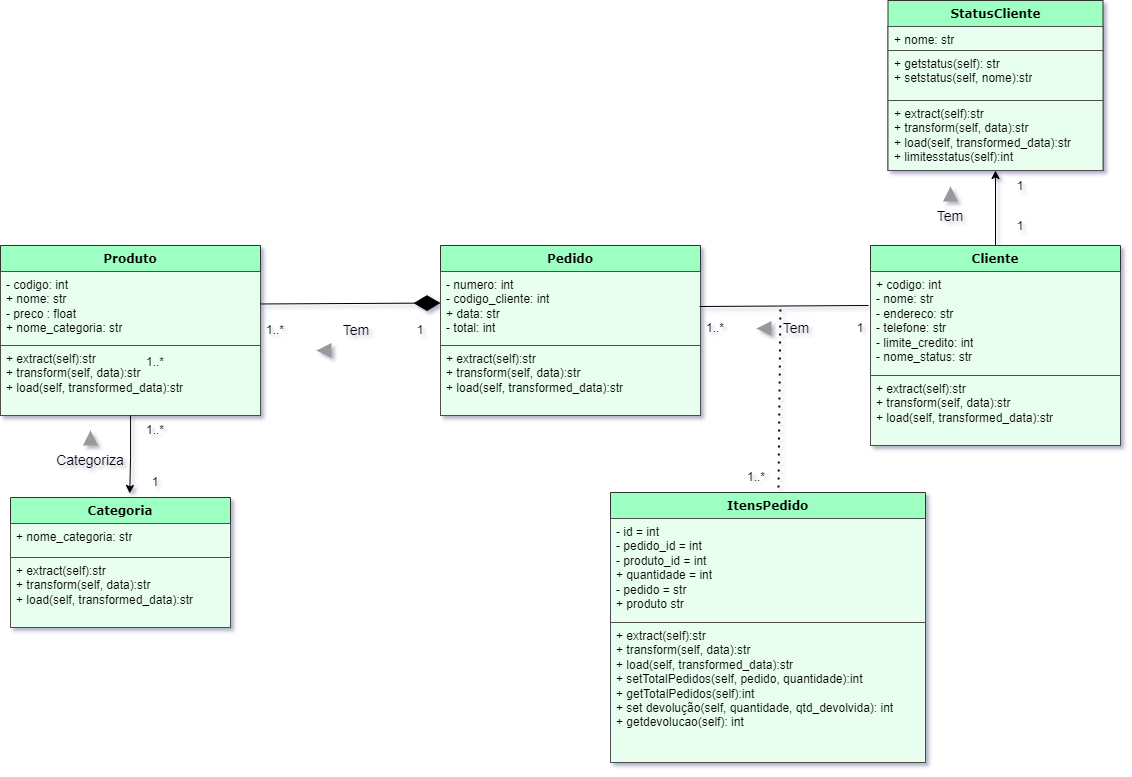

The diagram above was exported from draw.io. Its source (the exported page's mxGraphModel, read from the mxfile embedded in the PNG):
<mxGraphModel dx="1615" dy="955" grid="1" gridSize="10" guides="1" tooltips="1" connect="1" arrows="1" fold="1" page="1" pageScale="1" pageWidth="1169" pageHeight="827" math="0" shadow="0">
  <root>
    <mxCell id="WIyWlLk6GJQsqaUBKTNV-0" />
    <mxCell id="WIyWlLk6GJQsqaUBKTNV-1" parent="WIyWlLk6GJQsqaUBKTNV-0" />
    <mxCell id="AbRwv1jsbrySAzEsrpkl-0" value="&lt;font face=&quot;Verdana&quot;&gt;Produto&lt;/font&gt;" style="swimlane;fontStyle=1;align=center;verticalAlign=top;childLayout=stackLayout;horizontal=1;startSize=26;horizontalStack=0;resizeParent=1;resizeParentMax=0;resizeLast=0;collapsible=1;marginBottom=0;whiteSpace=wrap;html=1;gradientColor=none;strokeColor=#333333;fillColor=#9EFFC2;" parent="WIyWlLk6GJQsqaUBKTNV-1" vertex="1">
      <mxGeometry x="20" y="274" width="260" height="170" as="geometry">
        <mxRectangle x="70" y="110" width="90" height="30" as="alternateBounds" />
      </mxGeometry>
    </mxCell>
    <mxCell id="AbRwv1jsbrySAzEsrpkl-1" value="&lt;div&gt;- codigo: int&lt;br&gt;&lt;/div&gt;+ nome: str&lt;div&gt;&lt;span style=&quot;background-color: initial;&quot;&gt;- preco : float&lt;/span&gt;&lt;br&gt;&lt;/div&gt;&lt;div&gt;+ nome_categoria: str&lt;/div&gt;" style="text;strokeColor=#4D4D4D;fillColor=#E8FFF0;align=left;verticalAlign=top;spacingLeft=4;spacingRight=4;overflow=hidden;rotatable=0;points=[[0,0.5],[1,0.5]];portConstraint=eastwest;whiteSpace=wrap;html=1;" parent="AbRwv1jsbrySAzEsrpkl-0" vertex="1">
      <mxGeometry y="26" width="260" height="74" as="geometry" />
    </mxCell>
    <mxCell id="IFRMUIiidjRw7wSfpQNc-2" value="&lt;div&gt;+ extract(self):str&lt;/div&gt;&lt;div&gt;+ transform(self, data):str&lt;/div&gt;&lt;div&gt;+ load(self, transformed_data):str&lt;/div&gt;&lt;div&gt;&lt;br&gt;&lt;/div&gt;" style="text;strokeColor=#4D4D4D;fillColor=#E8FFF0;align=left;verticalAlign=top;spacingLeft=4;spacingRight=4;overflow=hidden;rotatable=0;points=[[0,0.5],[1,0.5]];portConstraint=eastwest;whiteSpace=wrap;html=1;" vertex="1" parent="AbRwv1jsbrySAzEsrpkl-0">
      <mxGeometry y="100" width="260" height="70" as="geometry" />
    </mxCell>
    <mxCell id="AbRwv1jsbrySAzEsrpkl-3" value="&lt;font face=&quot;Verdana&quot;&gt;Pedido&lt;/font&gt;" style="swimlane;fontStyle=1;align=center;verticalAlign=top;childLayout=stackLayout;horizontal=1;startSize=26;horizontalStack=0;resizeParent=1;resizeParentMax=0;resizeLast=0;collapsible=1;marginBottom=0;whiteSpace=wrap;html=1;gradientColor=none;strokeColor=#333333;fillColor=#9EFFC2;" parent="WIyWlLk6GJQsqaUBKTNV-1" vertex="1">
      <mxGeometry x="460" y="274" width="260" height="170" as="geometry">
        <mxRectangle x="70" y="110" width="90" height="30" as="alternateBounds" />
      </mxGeometry>
    </mxCell>
    <mxCell id="AbRwv1jsbrySAzEsrpkl-4" value="&lt;div&gt;- numero: int&lt;br&gt;&lt;/div&gt;&lt;div&gt;- codigo_cliente: int&lt;br&gt;&lt;/div&gt;+ data: str&lt;div&gt;&lt;span style=&quot;background-color: initial;&quot;&gt;- total: int&lt;/span&gt;&lt;br&gt;&lt;/div&gt;&lt;div&gt;&lt;br&gt;&lt;/div&gt;" style="text;strokeColor=#4D4D4D;fillColor=#E8FFF0;align=left;verticalAlign=top;spacingLeft=4;spacingRight=4;overflow=hidden;rotatable=0;points=[[0,0.5],[1,0.5]];portConstraint=eastwest;whiteSpace=wrap;html=1;" parent="AbRwv1jsbrySAzEsrpkl-3" vertex="1">
      <mxGeometry y="26" width="260" height="74" as="geometry" />
    </mxCell>
    <mxCell id="IFRMUIiidjRw7wSfpQNc-3" value="&lt;div&gt;+ extract(self):str&lt;/div&gt;&lt;div&gt;+ transform(self, data):str&lt;/div&gt;&lt;div&gt;+ load(self, transformed_data):str&lt;/div&gt;&lt;div&gt;&lt;br&gt;&lt;/div&gt;" style="text;strokeColor=#4D4D4D;fillColor=#E8FFF0;align=left;verticalAlign=top;spacingLeft=4;spacingRight=4;overflow=hidden;rotatable=0;points=[[0,0.5],[1,0.5]];portConstraint=eastwest;whiteSpace=wrap;html=1;" vertex="1" parent="AbRwv1jsbrySAzEsrpkl-3">
      <mxGeometry y="100" width="260" height="70" as="geometry" />
    </mxCell>
    <mxCell id="AbRwv1jsbrySAzEsrpkl-6" value="" style="endArrow=diamondThin;endFill=1;endSize=24;html=1;rounded=0;entryX=0;entryY=0.286;entryDx=0;entryDy=0;entryPerimeter=0;" parent="WIyWlLk6GJQsqaUBKTNV-1" edge="1">
      <mxGeometry width="160" relative="1" as="geometry">
        <mxPoint x="280" y="332.48" as="sourcePoint" />
        <mxPoint x="460" y="331.51999999999975" as="targetPoint" />
      </mxGeometry>
    </mxCell>
    <mxCell id="AbRwv1jsbrySAzEsrpkl-7" value="1" style="text;html=1;align=center;verticalAlign=middle;whiteSpace=wrap;rounded=0;" parent="WIyWlLk6GJQsqaUBKTNV-1" vertex="1">
      <mxGeometry x="430" y="344" width="20" height="30" as="geometry" />
    </mxCell>
    <mxCell id="AbRwv1jsbrySAzEsrpkl-8" value="1..*" style="text;html=1;align=center;verticalAlign=middle;whiteSpace=wrap;rounded=0;" parent="WIyWlLk6GJQsqaUBKTNV-1" vertex="1">
      <mxGeometry x="280" y="344" width="30" height="30" as="geometry" />
    </mxCell>
    <mxCell id="AbRwv1jsbrySAzEsrpkl-9" value="&lt;font style=&quot;font-size: 14px;&quot;&gt;Tem&lt;/font&gt;" style="text;html=1;align=center;verticalAlign=middle;whiteSpace=wrap;rounded=0;" parent="WIyWlLk6GJQsqaUBKTNV-1" vertex="1">
      <mxGeometry x="346" y="344" width="60" height="30" as="geometry" />
    </mxCell>
    <mxCell id="AbRwv1jsbrySAzEsrpkl-10" value="" style="triangle;whiteSpace=wrap;html=1;dashed=0;direction=south;rotation=90;fillColor=#999999;strokeColor=none;" parent="WIyWlLk6GJQsqaUBKTNV-1" vertex="1">
      <mxGeometry x="336" y="371.5" width="15" height="15" as="geometry" />
    </mxCell>
    <mxCell id="AbRwv1jsbrySAzEsrpkl-11" value="&lt;font face=&quot;Verdana&quot;&gt;Categoria&lt;/font&gt;" style="swimlane;fontStyle=1;align=center;verticalAlign=top;childLayout=stackLayout;horizontal=1;startSize=26;horizontalStack=0;resizeParent=1;resizeParentMax=0;resizeLast=0;collapsible=1;marginBottom=0;whiteSpace=wrap;html=1;gradientColor=none;strokeColor=#333333;fillColor=#9EFFC2;" parent="WIyWlLk6GJQsqaUBKTNV-1" vertex="1">
      <mxGeometry x="30" y="526" width="220" height="130" as="geometry">
        <mxRectangle x="70" y="110" width="90" height="30" as="alternateBounds" />
      </mxGeometry>
    </mxCell>
    <mxCell id="IFRMUIiidjRw7wSfpQNc-1" value="&lt;div&gt;+ nome_categoria: str&lt;br&gt;&lt;/div&gt;" style="text;strokeColor=#4D4D4D;fillColor=#E8FFF0;align=left;verticalAlign=top;spacingLeft=4;spacingRight=4;overflow=hidden;rotatable=0;points=[[0,0.5],[1,0.5]];portConstraint=eastwest;whiteSpace=wrap;html=1;" vertex="1" parent="AbRwv1jsbrySAzEsrpkl-11">
      <mxGeometry y="26" width="220" height="34" as="geometry" />
    </mxCell>
    <mxCell id="AbRwv1jsbrySAzEsrpkl-12" value="&lt;div&gt;+ extract(self):str&lt;/div&gt;&lt;div&gt;+ transform(self, data):str&lt;/div&gt;&lt;div&gt;+ load(self, transformed_data):str&lt;/div&gt;&lt;div&gt;&lt;br&gt;&lt;/div&gt;" style="text;strokeColor=#4D4D4D;fillColor=#E8FFF0;align=left;verticalAlign=top;spacingLeft=4;spacingRight=4;overflow=hidden;rotatable=0;points=[[0,0.5],[1,0.5]];portConstraint=eastwest;whiteSpace=wrap;html=1;" parent="AbRwv1jsbrySAzEsrpkl-11" vertex="1">
      <mxGeometry y="60" width="220" height="70" as="geometry" />
    </mxCell>
    <mxCell id="AbRwv1jsbrySAzEsrpkl-14" value="1" style="text;html=1;align=center;verticalAlign=middle;whiteSpace=wrap;rounded=0;" parent="WIyWlLk6GJQsqaUBKTNV-1" vertex="1">
      <mxGeometry x="160" y="496" width="30" height="30" as="geometry" />
    </mxCell>
    <mxCell id="AbRwv1jsbrySAzEsrpkl-15" value="1..*" style="text;html=1;align=center;verticalAlign=middle;whiteSpace=wrap;rounded=0;" parent="WIyWlLk6GJQsqaUBKTNV-1" vertex="1">
      <mxGeometry x="160" y="376" width="30" height="30" as="geometry" />
    </mxCell>
    <mxCell id="AbRwv1jsbrySAzEsrpkl-16" value="&lt;font style=&quot;font-size: 14px;&quot;&gt;Categoriza&lt;/font&gt;" style="text;html=1;align=center;verticalAlign=middle;whiteSpace=wrap;rounded=0;" parent="WIyWlLk6GJQsqaUBKTNV-1" vertex="1">
      <mxGeometry x="80" y="474" width="60" height="30" as="geometry" />
    </mxCell>
    <mxCell id="AbRwv1jsbrySAzEsrpkl-17" value="" style="triangle;whiteSpace=wrap;html=1;dashed=0;direction=south;rotation=-180;fillColor=#999999;strokeColor=none;" parent="WIyWlLk6GJQsqaUBKTNV-1" vertex="1">
      <mxGeometry x="102.5" y="459" width="15" height="15" as="geometry" />
    </mxCell>
    <mxCell id="AbRwv1jsbrySAzEsrpkl-18" style="edgeStyle=orthogonalEdgeStyle;rounded=0;orthogonalLoop=1;jettySize=auto;html=1;entryX=0.5;entryY=1;entryDx=0;entryDy=0;" parent="WIyWlLk6GJQsqaUBKTNV-1" source="AbRwv1jsbrySAzEsrpkl-19" target="AbRwv1jsbrySAzEsrpkl-22" edge="1">
      <mxGeometry relative="1" as="geometry" />
    </mxCell>
    <mxCell id="AbRwv1jsbrySAzEsrpkl-19" value="&lt;font face=&quot;Verdana&quot;&gt;Cliente&lt;/font&gt;" style="swimlane;fontStyle=1;align=center;verticalAlign=top;childLayout=stackLayout;horizontal=1;startSize=26;horizontalStack=0;resizeParent=1;resizeParentMax=0;resizeLast=0;collapsible=1;marginBottom=0;whiteSpace=wrap;html=1;gradientColor=none;strokeColor=#333333;fillColor=#9EFFC2;" parent="WIyWlLk6GJQsqaUBKTNV-1" vertex="1">
      <mxGeometry x="890" y="274" width="250" height="200" as="geometry">
        <mxRectangle x="70" y="110" width="90" height="30" as="alternateBounds" />
      </mxGeometry>
    </mxCell>
    <mxCell id="AbRwv1jsbrySAzEsrpkl-20" value="&lt;div&gt;+ codigo: int&lt;/div&gt;&lt;div&gt;- nome: str&lt;/div&gt;&lt;div&gt;- endereco: str&lt;/div&gt;&lt;div&gt;- telefone: str&lt;/div&gt;&lt;div&gt;&lt;span style=&quot;background-color: initial;&quot;&gt;- limite_credito: int&lt;/span&gt;&lt;br&gt;&lt;/div&gt;&lt;div&gt;&lt;span style=&quot;background-color: initial;&quot;&gt;- nome_status: str&lt;/span&gt;&lt;/div&gt;&lt;div&gt;&lt;br&gt;&lt;/div&gt;" style="text;strokeColor=#4D4D4D;fillColor=#E8FFF0;align=left;verticalAlign=top;spacingLeft=4;spacingRight=4;overflow=hidden;rotatable=0;points=[[0,0.5],[1,0.5]];portConstraint=eastwest;whiteSpace=wrap;html=1;" parent="AbRwv1jsbrySAzEsrpkl-19" vertex="1">
      <mxGeometry y="26" width="250" height="104" as="geometry" />
    </mxCell>
    <mxCell id="IFRMUIiidjRw7wSfpQNc-5" value="&lt;div&gt;+ extract(self):str&lt;/div&gt;&lt;div&gt;+ transform(self, data):str&lt;/div&gt;&lt;div&gt;+ load(self, transformed_data):str&lt;/div&gt;&lt;div&gt;&lt;br&gt;&lt;/div&gt;" style="text;strokeColor=#4D4D4D;fillColor=#E8FFF0;align=left;verticalAlign=top;spacingLeft=4;spacingRight=4;overflow=hidden;rotatable=0;points=[[0,0.5],[1,0.5]];portConstraint=eastwest;whiteSpace=wrap;html=1;" vertex="1" parent="AbRwv1jsbrySAzEsrpkl-19">
      <mxGeometry y="130" width="250" height="70" as="geometry" />
    </mxCell>
    <mxCell id="AbRwv1jsbrySAzEsrpkl-22" value="&lt;font face=&quot;Verdana&quot;&gt;StatusCliente&lt;/font&gt;" style="swimlane;fontStyle=1;align=center;verticalAlign=top;childLayout=stackLayout;horizontal=1;startSize=26;horizontalStack=0;resizeParent=1;resizeParentMax=0;resizeLast=0;collapsible=1;marginBottom=0;whiteSpace=wrap;html=1;gradientColor=none;strokeColor=#333333;fillColor=#9EFFC2;" parent="WIyWlLk6GJQsqaUBKTNV-1" vertex="1">
      <mxGeometry x="907.5" y="29" width="215" height="170" as="geometry">
        <mxRectangle x="70" y="110" width="90" height="30" as="alternateBounds" />
      </mxGeometry>
    </mxCell>
    <mxCell id="AbRwv1jsbrySAzEsrpkl-23" value="&lt;div&gt;&lt;span style=&quot;background-color: initial;&quot;&gt;+ nome: str&lt;/span&gt;&lt;/div&gt;" style="text;strokeColor=#4D4D4D;fillColor=#E8FFF0;align=left;verticalAlign=top;spacingLeft=4;spacingRight=4;overflow=hidden;rotatable=0;points=[[0,0.5],[1,0.5]];portConstraint=eastwest;whiteSpace=wrap;html=1;" parent="AbRwv1jsbrySAzEsrpkl-22" vertex="1">
      <mxGeometry y="26" width="215" height="24" as="geometry" />
    </mxCell>
    <mxCell id="AbRwv1jsbrySAzEsrpkl-24" value="+ getstatus(self): str&lt;div&gt;+ setstatus(self, nome):str&lt;/div&gt;&lt;div&gt;&lt;br&gt;&lt;/div&gt;" style="text;strokeColor=#4D4D4D;fillColor=#E8FFF0;align=left;verticalAlign=top;spacingLeft=4;spacingRight=4;overflow=hidden;rotatable=0;points=[[0,0.5],[1,0.5]];portConstraint=eastwest;whiteSpace=wrap;html=1;" parent="AbRwv1jsbrySAzEsrpkl-22" vertex="1">
      <mxGeometry y="50" width="215" height="50" as="geometry" />
    </mxCell>
    <mxCell id="IFRMUIiidjRw7wSfpQNc-6" value="&lt;div&gt;+ extract(self):str&lt;/div&gt;&lt;div&gt;+ transform(self, data):str&lt;/div&gt;&lt;div&gt;+ load(self, transformed_data):str&lt;/div&gt;&lt;div&gt;+ limitesstatus(self):int&lt;/div&gt;&lt;div&gt;&lt;br&gt;&lt;/div&gt;" style="text;strokeColor=#4D4D4D;fillColor=#E8FFF0;align=left;verticalAlign=top;spacingLeft=4;spacingRight=4;overflow=hidden;rotatable=0;points=[[0,0.5],[1,0.5]];portConstraint=eastwest;whiteSpace=wrap;html=1;" vertex="1" parent="AbRwv1jsbrySAzEsrpkl-22">
      <mxGeometry y="100" width="215" height="70" as="geometry" />
    </mxCell>
    <mxCell id="AbRwv1jsbrySAzEsrpkl-25" style="edgeStyle=orthogonalEdgeStyle;rounded=0;orthogonalLoop=1;jettySize=auto;html=1;entryX=0.542;entryY=-0.031;entryDx=0;entryDy=0;entryPerimeter=0;" parent="WIyWlLk6GJQsqaUBKTNV-1" source="AbRwv1jsbrySAzEsrpkl-0" target="AbRwv1jsbrySAzEsrpkl-11" edge="1">
      <mxGeometry relative="1" as="geometry" />
    </mxCell>
    <mxCell id="AbRwv1jsbrySAzEsrpkl-26" value="&lt;font face=&quot;Verdana&quot;&gt;ItensPedido&lt;/font&gt;" style="swimlane;fontStyle=1;align=center;verticalAlign=top;childLayout=stackLayout;horizontal=1;startSize=26;horizontalStack=0;resizeParent=1;resizeParentMax=0;resizeLast=0;collapsible=1;marginBottom=0;whiteSpace=wrap;html=1;gradientColor=none;strokeColor=#333333;fillColor=#9EFFC2;" parent="WIyWlLk6GJQsqaUBKTNV-1" vertex="1">
      <mxGeometry x="630" y="521" width="315" height="270" as="geometry">
        <mxRectangle x="70" y="110" width="90" height="30" as="alternateBounds" />
      </mxGeometry>
    </mxCell>
    <mxCell id="AbRwv1jsbrySAzEsrpkl-27" value="&lt;div&gt;- id = int&lt;/div&gt;&lt;div&gt;- pedido_id = int&lt;/div&gt;&lt;div&gt;- produto_id = int&lt;/div&gt;&lt;div&gt;+ quantidade = int&lt;/div&gt;&lt;div&gt;- pedido = str&lt;/div&gt;&lt;div&gt;+ produto str&lt;/div&gt;&lt;div&gt;&lt;br&gt;&lt;/div&gt;" style="text;strokeColor=#4D4D4D;fillColor=#E8FFF0;align=left;verticalAlign=top;spacingLeft=4;spacingRight=4;overflow=hidden;rotatable=0;points=[[0,0.5],[1,0.5]];portConstraint=eastwest;whiteSpace=wrap;html=1;" parent="AbRwv1jsbrySAzEsrpkl-26" vertex="1">
      <mxGeometry y="26" width="315" height="104" as="geometry" />
    </mxCell>
    <mxCell id="IFRMUIiidjRw7wSfpQNc-4" value="&lt;div&gt;+ extract(self):str&lt;/div&gt;&lt;div&gt;+ transform(self, data):str&lt;/div&gt;&lt;div&gt;+ load(self, transformed_data):str&lt;/div&gt;&lt;div&gt;+ setTotalPedidos(self, pedido, quantidade):int&lt;/div&gt;&lt;div&gt;+ getTotalPedidos(self):int&lt;/div&gt;&lt;div&gt;+ set devolução(self, quantidade, qtd_devolvida): int&lt;/div&gt;&lt;div&gt;+ getdevolucao(self): int&lt;/div&gt;&lt;div&gt;&lt;br&gt;&lt;/div&gt;" style="text;strokeColor=#4D4D4D;fillColor=#E8FFF0;align=left;verticalAlign=top;spacingLeft=4;spacingRight=4;overflow=hidden;rotatable=0;points=[[0,0.5],[1,0.5]];portConstraint=eastwest;whiteSpace=wrap;html=1;" vertex="1" parent="AbRwv1jsbrySAzEsrpkl-26">
      <mxGeometry y="130" width="315" height="140" as="geometry" />
    </mxCell>
    <mxCell id="AbRwv1jsbrySAzEsrpkl-29" value="" style="endArrow=none;html=1;rounded=0;" parent="WIyWlLk6GJQsqaUBKTNV-1" edge="1">
      <mxGeometry width="50" height="50" relative="1" as="geometry">
        <mxPoint x="719" y="335" as="sourcePoint" />
        <mxPoint x="888" y="334" as="targetPoint" />
      </mxGeometry>
    </mxCell>
    <mxCell id="AbRwv1jsbrySAzEsrpkl-30" value="" style="endArrow=none;dashed=1;html=1;dashPattern=1 3;strokeWidth=2;rounded=0;" parent="WIyWlLk6GJQsqaUBKTNV-1" edge="1">
      <mxGeometry width="50" height="50" relative="1" as="geometry">
        <mxPoint x="798" y="516" as="sourcePoint" />
        <mxPoint x="800" y="332" as="targetPoint" />
      </mxGeometry>
    </mxCell>
    <mxCell id="AbRwv1jsbrySAzEsrpkl-32" value="1" style="text;html=1;align=center;verticalAlign=middle;whiteSpace=wrap;rounded=0;" parent="WIyWlLk6GJQsqaUBKTNV-1" vertex="1">
      <mxGeometry x="870" y="342" width="20" height="30" as="geometry" />
    </mxCell>
    <mxCell id="AbRwv1jsbrySAzEsrpkl-33" value="1..*" style="text;html=1;align=center;verticalAlign=middle;whiteSpace=wrap;rounded=0;" parent="WIyWlLk6GJQsqaUBKTNV-1" vertex="1">
      <mxGeometry x="720" y="342" width="30" height="30" as="geometry" />
    </mxCell>
    <mxCell id="AbRwv1jsbrySAzEsrpkl-34" value="&lt;font style=&quot;font-size: 14px;&quot;&gt;Tem&lt;/font&gt;" style="text;html=1;align=center;verticalAlign=middle;whiteSpace=wrap;rounded=0;" parent="WIyWlLk6GJQsqaUBKTNV-1" vertex="1">
      <mxGeometry x="786" y="342" width="60" height="30" as="geometry" />
    </mxCell>
    <mxCell id="AbRwv1jsbrySAzEsrpkl-35" value="" style="triangle;whiteSpace=wrap;html=1;dashed=0;direction=south;rotation=90;fillColor=#999999;strokeColor=none;" parent="WIyWlLk6GJQsqaUBKTNV-1" vertex="1">
      <mxGeometry x="776" y="349.5" width="15" height="15" as="geometry" />
    </mxCell>
    <mxCell id="IFRMUIiidjRw7wSfpQNc-7" value="1..*" style="text;html=1;align=center;verticalAlign=middle;whiteSpace=wrap;rounded=0;" vertex="1" parent="WIyWlLk6GJQsqaUBKTNV-1">
      <mxGeometry x="761" y="491" width="30" height="30" as="geometry" />
    </mxCell>
    <mxCell id="IFRMUIiidjRw7wSfpQNc-8" value="&lt;font style=&quot;font-size: 14px;&quot;&gt;Tem&lt;/font&gt;" style="text;html=1;align=center;verticalAlign=middle;whiteSpace=wrap;rounded=0;" vertex="1" parent="WIyWlLk6GJQsqaUBKTNV-1">
      <mxGeometry x="940" y="230" width="60" height="30" as="geometry" />
    </mxCell>
    <mxCell id="IFRMUIiidjRw7wSfpQNc-9" value="1" style="text;html=1;align=center;verticalAlign=middle;whiteSpace=wrap;rounded=0;" vertex="1" parent="WIyWlLk6GJQsqaUBKTNV-1">
      <mxGeometry x="1030" y="200" width="20" height="30" as="geometry" />
    </mxCell>
    <mxCell id="IFRMUIiidjRw7wSfpQNc-10" value="1" style="text;html=1;align=center;verticalAlign=middle;whiteSpace=wrap;rounded=0;" vertex="1" parent="WIyWlLk6GJQsqaUBKTNV-1">
      <mxGeometry x="1030" y="240" width="20" height="30" as="geometry" />
    </mxCell>
    <mxCell id="IFRMUIiidjRw7wSfpQNc-11" value="" style="triangle;whiteSpace=wrap;html=1;dashed=0;direction=south;rotation=-180;fillColor=#999999;strokeColor=none;" vertex="1" parent="WIyWlLk6GJQsqaUBKTNV-1">
      <mxGeometry x="962.5" y="215" width="15" height="15" as="geometry" />
    </mxCell>
    <mxCell id="IFRMUIiidjRw7wSfpQNc-13" value="1..*" style="text;html=1;align=center;verticalAlign=middle;whiteSpace=wrap;rounded=0;" vertex="1" parent="WIyWlLk6GJQsqaUBKTNV-1">
      <mxGeometry x="160" y="444" width="30" height="30" as="geometry" />
    </mxCell>
  </root>
</mxGraphModel>